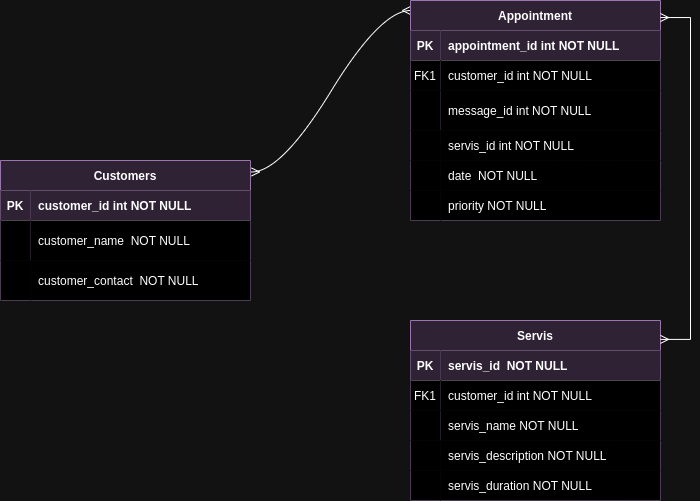

The diagram above was exported from draw.io. Its source (the exported page's mxGraphModel, read from the mxfile embedded in the PNG):
<mxGraphModel dx="993" dy="596" grid="1" gridSize="10" guides="1" tooltips="1" connect="1" arrows="1" fold="1" page="1" pageScale="1" pageWidth="850" pageHeight="1100" math="0" shadow="0" extFonts="Permanent Marker^https://fonts.googleapis.com/css?family=Permanent+Marker">
  <root>
    <mxCell id="0" />
    <mxCell id="1" parent="0" />
    <mxCell id="C-vyLk0tnHw3VtMMgP7b-1" value="" style="edgeStyle=entityRelationEdgeStyle;endArrow=ERmany;startArrow=ERmany;endFill=0;startFill=0;rounded=0;curved=1;entryX=0;entryY=0;entryDx=0;entryDy=0;exitX=1.004;exitY=0.082;exitDx=0;exitDy=0;exitPerimeter=0;" parent="1" source="C-vyLk0tnHw3VtMMgP7b-23" edge="1">
      <mxGeometry width="100" height="100" relative="1" as="geometry">
        <mxPoint x="292" y="330" as="sourcePoint" />
        <mxPoint x="440" y="170" as="targetPoint" />
        <Array as="points">
          <mxPoint x="300" y="330" />
          <mxPoint x="309" y="330" />
          <mxPoint x="440" y="180" />
        </Array>
      </mxGeometry>
    </mxCell>
    <mxCell id="C-vyLk0tnHw3VtMMgP7b-2" value="Appointment" style="shape=table;startSize=30;container=1;collapsible=1;childLayout=tableLayout;fixedRows=1;rowLines=0;fontStyle=1;align=center;resizeLast=1;fillColor=#e1d5e7;strokeColor=#9673a6;labelBorderColor=none;" parent="1" vertex="1">
      <mxGeometry x="440" y="160" width="250" height="220" as="geometry" />
    </mxCell>
    <mxCell id="C-vyLk0tnHw3VtMMgP7b-3" value="" style="shape=partialRectangle;collapsible=0;dropTarget=0;pointerEvents=0;fillColor=none;points=[[0,0.5],[1,0.5]];portConstraint=eastwest;top=0;left=0;right=0;bottom=1;" parent="C-vyLk0tnHw3VtMMgP7b-2" vertex="1">
      <mxGeometry y="30" width="250" height="30" as="geometry" />
    </mxCell>
    <mxCell id="C-vyLk0tnHw3VtMMgP7b-4" value="PK" style="shape=partialRectangle;overflow=hidden;connectable=0;fillColor=#e1d5e7;top=0;left=0;bottom=0;right=0;fontStyle=1;strokeColor=#9673a6;" parent="C-vyLk0tnHw3VtMMgP7b-3" vertex="1">
      <mxGeometry width="30" height="30" as="geometry">
        <mxRectangle width="30" height="30" as="alternateBounds" />
      </mxGeometry>
    </mxCell>
    <mxCell id="C-vyLk0tnHw3VtMMgP7b-5" value="appointment_id int NOT NULL " style="shape=partialRectangle;overflow=hidden;connectable=0;fillColor=#e1d5e7;top=0;left=0;bottom=0;right=0;align=left;spacingLeft=6;fontStyle=1;strokeColor=#9673a6;" parent="C-vyLk0tnHw3VtMMgP7b-3" vertex="1">
      <mxGeometry x="30" width="220" height="30" as="geometry">
        <mxRectangle width="220" height="30" as="alternateBounds" />
      </mxGeometry>
    </mxCell>
    <mxCell id="C-vyLk0tnHw3VtMMgP7b-6" value="" style="shape=partialRectangle;collapsible=0;dropTarget=0;pointerEvents=0;fillColor=none;points=[[0,0.5],[1,0.5]];portConstraint=eastwest;top=0;left=0;right=0;bottom=0;" parent="C-vyLk0tnHw3VtMMgP7b-2" vertex="1">
      <mxGeometry y="60" width="250" height="30" as="geometry" />
    </mxCell>
    <mxCell id="C-vyLk0tnHw3VtMMgP7b-7" value="FK1" style="shape=partialRectangle;overflow=hidden;connectable=0;top=0;left=0;bottom=0;right=0;" parent="C-vyLk0tnHw3VtMMgP7b-6" vertex="1">
      <mxGeometry width="30" height="30" as="geometry">
        <mxRectangle width="30" height="30" as="alternateBounds" />
      </mxGeometry>
    </mxCell>
    <mxCell id="C-vyLk0tnHw3VtMMgP7b-8" value="customer_id int NOT NULL" style="shape=partialRectangle;overflow=hidden;connectable=0;top=0;left=0;bottom=0;right=0;align=left;spacingLeft=6;" parent="C-vyLk0tnHw3VtMMgP7b-6" vertex="1">
      <mxGeometry x="30" width="220" height="30" as="geometry">
        <mxRectangle width="220" height="30" as="alternateBounds" />
      </mxGeometry>
    </mxCell>
    <mxCell id="C-vyLk0tnHw3VtMMgP7b-9" value="" style="shape=partialRectangle;collapsible=0;dropTarget=0;pointerEvents=0;fillColor=none;points=[[0,0.5],[1,0.5]];portConstraint=eastwest;top=0;left=0;right=0;bottom=0;" parent="C-vyLk0tnHw3VtMMgP7b-2" vertex="1">
      <mxGeometry y="90" width="250" height="40" as="geometry" />
    </mxCell>
    <mxCell id="C-vyLk0tnHw3VtMMgP7b-10" value="" style="shape=partialRectangle;overflow=hidden;connectable=0;top=0;left=0;bottom=0;right=0;labelBackgroundColor=none;labelBorderColor=#FF00FF;" parent="C-vyLk0tnHw3VtMMgP7b-9" vertex="1">
      <mxGeometry width="30" height="40" as="geometry">
        <mxRectangle width="30" height="40" as="alternateBounds" />
      </mxGeometry>
    </mxCell>
    <mxCell id="C-vyLk0tnHw3VtMMgP7b-11" value="message_id int NOT NULL" style="shape=partialRectangle;overflow=hidden;connectable=0;top=0;left=0;bottom=0;right=0;align=left;spacingLeft=6;fontSize=12;" parent="C-vyLk0tnHw3VtMMgP7b-9" vertex="1">
      <mxGeometry x="30" width="220" height="40" as="geometry">
        <mxRectangle width="220" height="40" as="alternateBounds" />
      </mxGeometry>
    </mxCell>
    <mxCell id="C-vyLk0tnHw3VtMMgP7b-13" value="Servis" style="shape=table;startSize=30;container=1;collapsible=1;childLayout=tableLayout;fixedRows=1;rowLines=0;fontStyle=1;align=center;resizeLast=1;fillColor=#e1d5e7;strokeColor=#9673a6;" parent="1" vertex="1">
      <mxGeometry x="440" y="480" width="250" height="180" as="geometry" />
    </mxCell>
    <mxCell id="C-vyLk0tnHw3VtMMgP7b-14" value="" style="shape=partialRectangle;collapsible=0;dropTarget=0;pointerEvents=0;fillColor=none;points=[[0,0.5],[1,0.5]];portConstraint=eastwest;top=0;left=0;right=0;bottom=1;" parent="C-vyLk0tnHw3VtMMgP7b-13" vertex="1">
      <mxGeometry y="30" width="250" height="30" as="geometry" />
    </mxCell>
    <mxCell id="C-vyLk0tnHw3VtMMgP7b-15" value="PK" style="shape=partialRectangle;overflow=hidden;connectable=0;fillColor=#e1d5e7;top=0;left=0;bottom=0;right=0;fontStyle=1;strokeColor=#9673a6;" parent="C-vyLk0tnHw3VtMMgP7b-14" vertex="1">
      <mxGeometry width="30" height="30" as="geometry">
        <mxRectangle width="30" height="30" as="alternateBounds" />
      </mxGeometry>
    </mxCell>
    <mxCell id="C-vyLk0tnHw3VtMMgP7b-16" value="servis_id  NOT NULL " style="shape=partialRectangle;overflow=hidden;connectable=0;fillColor=#e1d5e7;top=0;left=0;bottom=0;right=0;align=left;spacingLeft=6;fontStyle=1;strokeColor=#9673a6;" parent="C-vyLk0tnHw3VtMMgP7b-14" vertex="1">
      <mxGeometry x="30" width="220" height="30" as="geometry">
        <mxRectangle width="220" height="30" as="alternateBounds" />
      </mxGeometry>
    </mxCell>
    <mxCell id="C-vyLk0tnHw3VtMMgP7b-17" value="" style="shape=partialRectangle;collapsible=0;dropTarget=0;pointerEvents=0;fillColor=none;points=[[0,0.5],[1,0.5]];portConstraint=eastwest;top=0;left=0;right=0;bottom=0;" parent="C-vyLk0tnHw3VtMMgP7b-13" vertex="1">
      <mxGeometry y="60" width="250" height="30" as="geometry" />
    </mxCell>
    <mxCell id="C-vyLk0tnHw3VtMMgP7b-18" value="FK1" style="shape=partialRectangle;overflow=hidden;connectable=0;top=0;left=0;bottom=0;right=0;" parent="C-vyLk0tnHw3VtMMgP7b-17" vertex="1">
      <mxGeometry width="30" height="30" as="geometry">
        <mxRectangle width="30" height="30" as="alternateBounds" />
      </mxGeometry>
    </mxCell>
    <mxCell id="C-vyLk0tnHw3VtMMgP7b-19" value="customer_id int NOT NULL" style="shape=partialRectangle;overflow=hidden;connectable=0;top=0;left=0;bottom=0;right=0;align=left;spacingLeft=6;" parent="C-vyLk0tnHw3VtMMgP7b-17" vertex="1">
      <mxGeometry x="30" width="220" height="30" as="geometry">
        <mxRectangle width="220" height="30" as="alternateBounds" />
      </mxGeometry>
    </mxCell>
    <mxCell id="C-vyLk0tnHw3VtMMgP7b-20" value="" style="shape=partialRectangle;collapsible=0;dropTarget=0;pointerEvents=0;fillColor=none;points=[[0,0.5],[1,0.5]];portConstraint=eastwest;top=0;left=0;right=0;bottom=0;" parent="C-vyLk0tnHw3VtMMgP7b-13" vertex="1">
      <mxGeometry y="90" width="250" height="30" as="geometry" />
    </mxCell>
    <mxCell id="C-vyLk0tnHw3VtMMgP7b-21" value="" style="shape=partialRectangle;overflow=hidden;connectable=0;top=0;left=0;bottom=0;right=0;" parent="C-vyLk0tnHw3VtMMgP7b-20" vertex="1">
      <mxGeometry width="30" height="30" as="geometry">
        <mxRectangle width="30" height="30" as="alternateBounds" />
      </mxGeometry>
    </mxCell>
    <mxCell id="C-vyLk0tnHw3VtMMgP7b-22" value="servis_name NOT NULL" style="shape=partialRectangle;overflow=hidden;connectable=0;top=0;left=0;bottom=0;right=0;align=left;spacingLeft=6;" parent="C-vyLk0tnHw3VtMMgP7b-20" vertex="1">
      <mxGeometry x="30" width="220" height="30" as="geometry">
        <mxRectangle width="220" height="30" as="alternateBounds" />
      </mxGeometry>
    </mxCell>
    <mxCell id="C-vyLk0tnHw3VtMMgP7b-23" value="Customers" style="shape=table;startSize=30;container=1;collapsible=1;childLayout=tableLayout;fixedRows=1;rowLines=0;fontStyle=1;align=center;resizeLast=1;fillColor=#e1d5e7;strokeColor=#9673a6;" parent="1" vertex="1">
      <mxGeometry x="30" y="320" width="250" height="140" as="geometry">
        <mxRectangle x="30" y="320" width="100" height="30" as="alternateBounds" />
      </mxGeometry>
    </mxCell>
    <mxCell id="C-vyLk0tnHw3VtMMgP7b-24" value="" style="shape=partialRectangle;collapsible=0;dropTarget=0;pointerEvents=0;fillColor=none;points=[[0,0.5],[1,0.5]];portConstraint=eastwest;top=0;left=0;right=0;bottom=1;" parent="C-vyLk0tnHw3VtMMgP7b-23" vertex="1">
      <mxGeometry y="30" width="250" height="30" as="geometry" />
    </mxCell>
    <mxCell id="C-vyLk0tnHw3VtMMgP7b-25" value="PK" style="shape=partialRectangle;overflow=hidden;connectable=0;fillColor=#e1d5e7;top=0;left=0;bottom=0;right=0;fontStyle=1;strokeColor=#9673a6;" parent="C-vyLk0tnHw3VtMMgP7b-24" vertex="1">
      <mxGeometry width="30" height="30" as="geometry">
        <mxRectangle width="30" height="30" as="alternateBounds" />
      </mxGeometry>
    </mxCell>
    <mxCell id="C-vyLk0tnHw3VtMMgP7b-26" value="customer_id int NOT NULL " style="shape=partialRectangle;overflow=hidden;connectable=0;fillColor=#e1d5e7;top=0;left=0;bottom=0;right=0;align=left;spacingLeft=6;fontStyle=1;strokeColor=#9673a6;" parent="C-vyLk0tnHw3VtMMgP7b-24" vertex="1">
      <mxGeometry x="30" width="220" height="30" as="geometry">
        <mxRectangle width="220" height="30" as="alternateBounds" />
      </mxGeometry>
    </mxCell>
    <mxCell id="C-vyLk0tnHw3VtMMgP7b-27" value="" style="shape=partialRectangle;collapsible=0;dropTarget=0;pointerEvents=0;fillColor=none;points=[[0,0.5],[1,0.5]];portConstraint=eastwest;top=0;left=0;right=0;bottom=0;" parent="C-vyLk0tnHw3VtMMgP7b-23" vertex="1">
      <mxGeometry y="60" width="250" height="40" as="geometry" />
    </mxCell>
    <mxCell id="C-vyLk0tnHw3VtMMgP7b-28" value="" style="shape=partialRectangle;overflow=hidden;connectable=0;top=0;left=0;bottom=0;right=0;" parent="C-vyLk0tnHw3VtMMgP7b-27" vertex="1">
      <mxGeometry width="30" height="40" as="geometry">
        <mxRectangle width="30" height="40" as="alternateBounds" />
      </mxGeometry>
    </mxCell>
    <mxCell id="C-vyLk0tnHw3VtMMgP7b-29" value="customer_name  NOT NULL" style="shape=partialRectangle;overflow=hidden;connectable=0;top=0;left=0;bottom=0;right=0;align=left;spacingLeft=6;" parent="C-vyLk0tnHw3VtMMgP7b-27" vertex="1">
      <mxGeometry x="30" width="220" height="40" as="geometry">
        <mxRectangle width="220" height="40" as="alternateBounds" />
      </mxGeometry>
    </mxCell>
    <mxCell id="QdNfGj1UJu6ad01ZBh-1-61" value="" style="endArrow=ERmany;startArrow=ERmany;endFill=0;startFill=0;rounded=0;exitX=1.014;exitY=0.131;exitDx=0;exitDy=0;exitPerimeter=0;edgeStyle=entityRelationEdgeStyle;entryX=1;entryY=0.105;entryDx=0;entryDy=0;entryPerimeter=0;" parent="1" target="C-vyLk0tnHw3VtMMgP7b-13" edge="1">
      <mxGeometry width="100" height="100" relative="1" as="geometry">
        <mxPoint x="690" y="177.02999999999997" as="sourcePoint" />
        <mxPoint x="750" y="510" as="targetPoint" />
        <Array as="points">
          <mxPoint x="720" y="400" />
        </Array>
      </mxGeometry>
    </mxCell>
    <mxCell id="QdNfGj1UJu6ad01ZBh-1-62" value="customer_contact  NOT NULL" style="shape=partialRectangle;overflow=hidden;connectable=0;top=0;left=0;bottom=0;right=0;align=left;spacingLeft=6;gradientColor=none;perimeterSpacing=0;verticalAlign=middle;labelBackgroundColor=none;" parent="1" vertex="1">
      <mxGeometry x="60" y="420" width="220" height="40" as="geometry">
        <mxRectangle width="220" height="30" as="alternateBounds" />
      </mxGeometry>
    </mxCell>
    <mxCell id="QdNfGj1UJu6ad01ZBh-1-63" value="" style="shape=partialRectangle;overflow=hidden;connectable=0;top=0;left=0;bottom=0;right=0;" parent="1" vertex="1">
      <mxGeometry x="30" y="420" width="30" height="40" as="geometry">
        <mxRectangle width="30" height="40" as="alternateBounds" />
      </mxGeometry>
    </mxCell>
    <mxCell id="QdNfGj1UJu6ad01ZBh-1-66" value="servis_id int NOT NULL" style="shape=partialRectangle;overflow=hidden;connectable=0;top=0;left=0;bottom=0;right=0;align=left;spacingLeft=6;fontSize=12;labelBorderColor=none;labelBackgroundColor=none;textShadow=0;" parent="1" vertex="1">
      <mxGeometry x="470" y="290" width="220" height="30" as="geometry">
        <mxRectangle width="220" height="40" as="alternateBounds" />
      </mxGeometry>
    </mxCell>
    <mxCell id="QdNfGj1UJu6ad01ZBh-1-67" value="" style="shape=partialRectangle;overflow=hidden;connectable=0;top=0;left=0;bottom=0;right=0;labelBorderColor=none;" parent="1" vertex="1">
      <mxGeometry x="440" y="290" width="30" height="30" as="geometry">
        <mxRectangle width="30" height="40" as="alternateBounds" />
      </mxGeometry>
    </mxCell>
    <mxCell id="QdNfGj1UJu6ad01ZBh-1-68" value="date  NOT NULL" style="shape=partialRectangle;overflow=hidden;connectable=0;top=0;left=0;bottom=0;right=0;align=left;spacingLeft=6;fontSize=12;" parent="1" vertex="1">
      <mxGeometry x="470" y="320" width="220" height="30" as="geometry">
        <mxRectangle width="220" height="40" as="alternateBounds" />
      </mxGeometry>
    </mxCell>
    <mxCell id="QdNfGj1UJu6ad01ZBh-1-69" value="" style="shape=partialRectangle;overflow=hidden;connectable=0;top=0;left=0;bottom=0;right=0;" parent="1" vertex="1">
      <mxGeometry x="440" y="320" width="30" height="30" as="geometry">
        <mxRectangle width="30" height="40" as="alternateBounds" />
      </mxGeometry>
    </mxCell>
    <mxCell id="QdNfGj1UJu6ad01ZBh-1-70" value="priority NOT NULL" style="shape=partialRectangle;overflow=hidden;connectable=0;top=0;left=0;bottom=0;right=0;align=left;spacingLeft=6;fontSize=12;fontColor=default;" parent="1" vertex="1">
      <mxGeometry x="470" y="350" width="220" height="30" as="geometry">
        <mxRectangle width="220" height="40" as="alternateBounds" />
      </mxGeometry>
    </mxCell>
    <mxCell id="QdNfGj1UJu6ad01ZBh-1-71" value="" style="shape=partialRectangle;overflow=hidden;connectable=0;top=0;left=0;bottom=0;right=0;" parent="1" vertex="1">
      <mxGeometry x="440" y="350" width="30" height="30" as="geometry">
        <mxRectangle width="30" height="40" as="alternateBounds" />
      </mxGeometry>
    </mxCell>
    <mxCell id="QdNfGj1UJu6ad01ZBh-1-72" value="servis_description NOT NULL" style="shape=partialRectangle;overflow=hidden;connectable=0;top=0;left=0;bottom=0;right=0;align=left;spacingLeft=6;" parent="1" vertex="1">
      <mxGeometry x="470" y="600" width="220" height="30" as="geometry">
        <mxRectangle width="220" height="30" as="alternateBounds" />
      </mxGeometry>
    </mxCell>
    <mxCell id="QdNfGj1UJu6ad01ZBh-1-73" value="" style="shape=partialRectangle;overflow=hidden;connectable=0;top=0;left=0;bottom=0;right=0;" parent="1" vertex="1">
      <mxGeometry x="440" y="600" width="30" height="30" as="geometry">
        <mxRectangle width="30" height="30" as="alternateBounds" />
      </mxGeometry>
    </mxCell>
    <mxCell id="QdNfGj1UJu6ad01ZBh-1-74" value="servis_duration NOT NULL" style="shape=partialRectangle;overflow=hidden;connectable=0;top=0;left=0;bottom=0;right=0;align=left;spacingLeft=6;" parent="1" vertex="1">
      <mxGeometry x="470" y="630" width="220" height="30" as="geometry">
        <mxRectangle width="220" height="30" as="alternateBounds" />
      </mxGeometry>
    </mxCell>
    <mxCell id="QdNfGj1UJu6ad01ZBh-1-75" value="" style="shape=partialRectangle;overflow=hidden;connectable=0;top=0;left=0;bottom=0;right=0;" parent="1" vertex="1">
      <mxGeometry x="440" y="630" width="30" height="30" as="geometry">
        <mxRectangle width="30" height="30" as="alternateBounds" />
      </mxGeometry>
    </mxCell>
  </root>
</mxGraphModel>